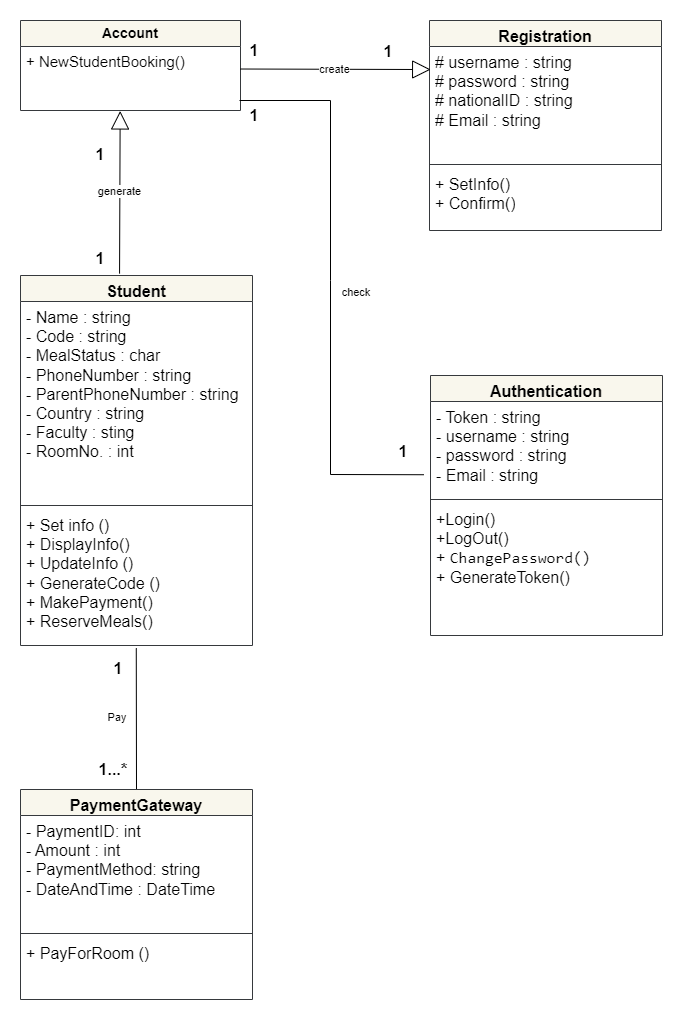

The diagram above was exported from draw.io. Its source (the exported page's mxGraphModel, read from the mxfile embedded in the PNG):
<mxGraphModel dx="1909" dy="964" grid="1" gridSize="10" guides="1" tooltips="1" connect="1" arrows="1" fold="1" page="1" pageScale="1" pageWidth="850" pageHeight="1100" math="0" shadow="0">
  <root>
    <mxCell id="0" />
    <mxCell id="1" parent="0" />
    <mxCell id="kMKM9O3NXvLA-l7srfaH-1" value="&lt;font style=&quot;font-size: 16px;&quot;&gt;Registration&lt;/font&gt;" style="swimlane;fontStyle=1;align=center;verticalAlign=top;childLayout=stackLayout;horizontal=1;startSize=26;horizontalStack=0;resizeParent=1;resizeParentMax=0;resizeLast=0;collapsible=1;marginBottom=0;whiteSpace=wrap;html=1;fillColor=#f9f7ed;strokeColor=#36393d;" parent="1" vertex="1">
      <mxGeometry x="489" y="60" width="232" height="210" as="geometry" />
    </mxCell>
    <mxCell id="kMKM9O3NXvLA-l7srfaH-2" value="&lt;font style=&quot;font-size: 16px;&quot;&gt;# username : string&lt;br&gt;# password : string&lt;br&gt;# nationalID : string&lt;br&gt;# Email : string&lt;/font&gt;" style="text;align=left;verticalAlign=top;spacingLeft=4;spacingRight=4;overflow=hidden;rotatable=0;points=[[0,0.5],[1,0.5]];portConstraint=eastwest;whiteSpace=wrap;html=1;" parent="kMKM9O3NXvLA-l7srfaH-1" vertex="1">
      <mxGeometry y="26" width="232" height="114" as="geometry" />
    </mxCell>
    <mxCell id="kMKM9O3NXvLA-l7srfaH-3" value="" style="line;strokeWidth=1;fillColor=none;align=left;verticalAlign=middle;spacingTop=-1;spacingLeft=3;spacingRight=3;rotatable=0;labelPosition=right;points=[];portConstraint=eastwest;strokeColor=inherit;" parent="kMKM9O3NXvLA-l7srfaH-1" vertex="1">
      <mxGeometry y="140" width="232" height="8" as="geometry" />
    </mxCell>
    <mxCell id="kMKM9O3NXvLA-l7srfaH-4" value="&lt;font style=&quot;font-size: 16px;&quot;&gt;+ SetInfo()&lt;br&gt;+ Confirm()&lt;br&gt;&lt;br&gt;&lt;/font&gt;" style="text;strokeColor=none;fillColor=none;align=left;verticalAlign=top;spacingLeft=4;spacingRight=4;overflow=hidden;rotatable=0;points=[[0,0.5],[1,0.5]];portConstraint=eastwest;whiteSpace=wrap;html=1;" parent="kMKM9O3NXvLA-l7srfaH-1" vertex="1">
      <mxGeometry y="148" width="232" height="62" as="geometry" />
    </mxCell>
    <mxCell id="Wtws5Nx1DDB6sH-XOldX-1" value="&lt;font style=&quot;font-size: 16px;&quot;&gt;Student&lt;/font&gt;" style="swimlane;fontStyle=1;align=center;verticalAlign=top;childLayout=stackLayout;horizontal=1;startSize=26;horizontalStack=0;resizeParent=1;resizeParentMax=0;resizeLast=0;collapsible=1;marginBottom=0;whiteSpace=wrap;html=1;fillColor=#f9f7ed;strokeColor=#36393d;" parent="1" vertex="1">
      <mxGeometry x="80" y="315" width="232" height="370" as="geometry" />
    </mxCell>
    <mxCell id="Wtws5Nx1DDB6sH-XOldX-2" value="&lt;font style=&quot;font-size: 16px;&quot;&gt;- Name : string&lt;br&gt;- Code : string&lt;br&gt;- MealStatus : char&lt;br&gt;- PhoneNumber : string&lt;br&gt;- ParentPhoneNumber : string&lt;br&gt;- Country : string&lt;br&gt;- Faculty : sting&lt;br&gt;- RoomNo. : int&amp;nbsp;&lt;br&gt;&lt;/font&gt;" style="text;align=left;verticalAlign=top;spacingLeft=4;spacingRight=4;overflow=hidden;rotatable=0;points=[[0,0.5],[1,0.5]];portConstraint=eastwest;whiteSpace=wrap;html=1;" parent="Wtws5Nx1DDB6sH-XOldX-1" vertex="1">
      <mxGeometry y="26" width="232" height="200" as="geometry" />
    </mxCell>
    <mxCell id="Wtws5Nx1DDB6sH-XOldX-3" value="" style="line;strokeWidth=1;fillColor=none;align=left;verticalAlign=middle;spacingTop=-1;spacingLeft=3;spacingRight=3;rotatable=0;labelPosition=right;points=[];portConstraint=eastwest;strokeColor=inherit;" parent="Wtws5Nx1DDB6sH-XOldX-1" vertex="1">
      <mxGeometry y="226" width="232" height="8" as="geometry" />
    </mxCell>
    <mxCell id="Wtws5Nx1DDB6sH-XOldX-4" value="&lt;font style=&quot;font-size: 16px;&quot;&gt;+ Set info ()&amp;nbsp;&lt;br&gt;+ DisplayInfo()&amp;nbsp;&lt;br&gt;+ UpdateInfo ()&lt;br&gt;+ GenerateCode ()&lt;br&gt;+ MakePayment()&lt;br&gt;+ ReserveMeals()&lt;br&gt;&lt;/font&gt;" style="text;strokeColor=none;fillColor=none;align=left;verticalAlign=top;spacingLeft=4;spacingRight=4;overflow=hidden;rotatable=0;points=[[0,0.5],[1,0.5]];portConstraint=eastwest;whiteSpace=wrap;html=1;" parent="Wtws5Nx1DDB6sH-XOldX-1" vertex="1">
      <mxGeometry y="234" width="232" height="136" as="geometry" />
    </mxCell>
    <mxCell id="UAOxRx0es65D2q81fJK1-5" value="&lt;b&gt;&lt;font style=&quot;font-size: 14px;&quot;&gt;Account&lt;/font&gt;&lt;/b&gt;" style="swimlane;fontStyle=0;childLayout=stackLayout;horizontal=1;startSize=26;fillColor=#f9f7ed;horizontalStack=0;resizeParent=1;resizeParentMax=0;resizeLast=0;collapsible=1;marginBottom=0;whiteSpace=wrap;html=1;strokeColor=#36393d;" parent="1" vertex="1">
      <mxGeometry x="80" y="60" width="220" height="90" as="geometry" />
    </mxCell>
    <mxCell id="UAOxRx0es65D2q81fJK1-7" value="&lt;font style=&quot;font-size: 15px;&quot;&gt;+ NewStudentBooking()&lt;/font&gt;" style="text;strokeColor=none;fillColor=none;align=left;verticalAlign=top;spacingLeft=4;spacingRight=4;overflow=hidden;rotatable=0;points=[[0,0.5],[1,0.5]];portConstraint=eastwest;whiteSpace=wrap;html=1;" parent="UAOxRx0es65D2q81fJK1-5" vertex="1">
      <mxGeometry y="26" width="220" height="64" as="geometry" />
    </mxCell>
    <mxCell id="UAOxRx0es65D2q81fJK1-9" value="create" style="endArrow=block;endSize=16;endFill=0;html=1;rounded=0;entryX=0.005;entryY=0.395;entryDx=0;entryDy=0;entryPerimeter=0;exitX=0.999;exitY=0.428;exitDx=0;exitDy=0;exitPerimeter=0;" parent="1" edge="1">
      <mxGeometry width="160" relative="1" as="geometry">
        <mxPoint x="299.7800000000002" y="108.51199999999994" as="sourcePoint" />
        <mxPoint x="490.15999999999985" y="109.02999999999975" as="targetPoint" />
      </mxGeometry>
    </mxCell>
    <mxCell id="VuIcaTZ19myAVSUVlpsu-1" value="&lt;font style=&quot;font-size: 16px;&quot;&gt;1&lt;/font&gt;" style="text;html=1;strokeColor=none;fillColor=none;align=center;verticalAlign=middle;whiteSpace=wrap;rounded=0;fontStyle=1;fontSize=16;" parent="1" vertex="1">
      <mxGeometry x="418" y="76" width="60" height="30" as="geometry" />
    </mxCell>
    <mxCell id="VuIcaTZ19myAVSUVlpsu-2" value="&lt;font style=&quot;font-size: 16px;&quot;&gt;1&lt;/font&gt;" style="text;html=1;strokeColor=none;fillColor=none;align=center;verticalAlign=middle;whiteSpace=wrap;rounded=0;fontStyle=1;fontSize=16;" parent="1" vertex="1">
      <mxGeometry x="284" y="75" width="60" height="30" as="geometry" />
    </mxCell>
    <mxCell id="VuIcaTZ19myAVSUVlpsu-3" value="generate" style="endArrow=block;endSize=16;endFill=0;html=1;rounded=0;entryX=0.453;entryY=1.007;entryDx=0;entryDy=0;entryPerimeter=0;exitX=0.427;exitY=-0.005;exitDx=0;exitDy=0;exitPerimeter=0;" parent="1" source="Wtws5Nx1DDB6sH-XOldX-1" target="UAOxRx0es65D2q81fJK1-7" edge="1">
      <mxGeometry width="160" relative="1" as="geometry">
        <mxPoint x="180" y="310" as="sourcePoint" />
        <mxPoint x="371" y="310" as="targetPoint" />
      </mxGeometry>
    </mxCell>
    <mxCell id="VuIcaTZ19myAVSUVlpsu-4" value="&lt;font style=&quot;font-size: 16px;&quot;&gt;1&lt;/font&gt;" style="text;html=1;strokeColor=none;fillColor=none;align=center;verticalAlign=middle;whiteSpace=wrap;rounded=0;fontStyle=1;fontSize=16;" parent="1" vertex="1">
      <mxGeometry x="130" y="179" width="60" height="30" as="geometry" />
    </mxCell>
    <mxCell id="VuIcaTZ19myAVSUVlpsu-5" value="&lt;font style=&quot;font-size: 16px;&quot;&gt;1&lt;/font&gt;" style="text;html=1;strokeColor=none;fillColor=none;align=center;verticalAlign=middle;whiteSpace=wrap;rounded=0;fontStyle=1;fontSize=16;" parent="1" vertex="1">
      <mxGeometry x="130" y="283" width="60" height="30" as="geometry" />
    </mxCell>
    <mxCell id="UOJfNt2xSodMvl5HOGae-1" value="" style="endArrow=none;html=1;rounded=0;exitX=0.5;exitY=0;exitDx=0;exitDy=0;entryX=0.499;entryY=1.02;entryDx=0;entryDy=0;entryPerimeter=0;" parent="1" source="1EkBt12gbWKnZ6AdMtFK-1" target="Wtws5Nx1DDB6sH-XOldX-4" edge="1">
      <mxGeometry width="50" height="50" relative="1" as="geometry">
        <mxPoint x="481.1400000000001" y="484.196" as="sourcePoint" />
        <mxPoint x="196" y="730" as="targetPoint" />
      </mxGeometry>
    </mxCell>
    <mxCell id="UOJfNt2xSodMvl5HOGae-2" value="&lt;font style=&quot;font-size: 16px;&quot;&gt;1&lt;/font&gt;" style="text;html=1;strokeColor=none;fillColor=none;align=center;verticalAlign=middle;whiteSpace=wrap;rounded=0;fontStyle=1;fontSize=16;" parent="1" vertex="1">
      <mxGeometry x="148" y="693" width="60" height="30" as="geometry" />
    </mxCell>
    <mxCell id="yU7zxIsdoQhEgrXp61Y1-1" value="&lt;font style=&quot;font-size: 16px;&quot;&gt;1...&lt;/font&gt;&lt;font style=&quot;font-size: 17px;&quot;&gt;*&lt;/font&gt;" style="text;html=1;strokeColor=none;fillColor=none;align=center;verticalAlign=middle;whiteSpace=wrap;rounded=0;fontStyle=1;fontSize=16;" parent="1" vertex="1">
      <mxGeometry x="143" y="795" width="60" height="30" as="geometry" />
    </mxCell>
    <mxCell id="1EkBt12gbWKnZ6AdMtFK-1" value="&lt;font style=&quot;font-size: 16px;&quot;&gt;PaymentGateway&lt;/font&gt;" style="swimlane;fontStyle=1;align=center;verticalAlign=top;childLayout=stackLayout;horizontal=1;startSize=26;horizontalStack=0;resizeParent=1;resizeParentMax=0;resizeLast=0;collapsible=1;marginBottom=0;whiteSpace=wrap;html=1;fillColor=#f9f7ed;strokeColor=#36393d;" parent="1" vertex="1">
      <mxGeometry x="80" y="829" width="232" height="210" as="geometry" />
    </mxCell>
    <mxCell id="1EkBt12gbWKnZ6AdMtFK-2" value="&lt;font style=&quot;font-size: 16px;&quot;&gt;- PaymentID: int&lt;br style=&quot;border-color: var(--border-color);&quot;&gt;- Amount : int&lt;br style=&quot;border-color: var(--border-color);&quot;&gt;- PaymentMethod: string&lt;br style=&quot;border-color: var(--border-color);&quot;&gt;- DateAndTime : DateTime&lt;/font&gt;" style="text;align=left;verticalAlign=top;spacingLeft=4;spacingRight=4;overflow=hidden;rotatable=0;points=[[0,0.5],[1,0.5]];portConstraint=eastwest;whiteSpace=wrap;html=1;" parent="1EkBt12gbWKnZ6AdMtFK-1" vertex="1">
      <mxGeometry y="26" width="232" height="114" as="geometry" />
    </mxCell>
    <mxCell id="1EkBt12gbWKnZ6AdMtFK-3" value="" style="line;strokeWidth=1;fillColor=none;align=left;verticalAlign=middle;spacingTop=-1;spacingLeft=3;spacingRight=3;rotatable=0;labelPosition=right;points=[];portConstraint=eastwest;strokeColor=inherit;" parent="1EkBt12gbWKnZ6AdMtFK-1" vertex="1">
      <mxGeometry y="140" width="232" height="8" as="geometry" />
    </mxCell>
    <mxCell id="1EkBt12gbWKnZ6AdMtFK-4" value="&lt;font style=&quot;font-size: 16px;&quot;&gt;+ PayForRoom ()&lt;br&gt;&lt;br&gt;&lt;/font&gt;" style="text;strokeColor=none;fillColor=none;align=left;verticalAlign=top;spacingLeft=4;spacingRight=4;overflow=hidden;rotatable=0;points=[[0,0.5],[1,0.5]];portConstraint=eastwest;whiteSpace=wrap;html=1;" parent="1EkBt12gbWKnZ6AdMtFK-1" vertex="1">
      <mxGeometry y="148" width="232" height="62" as="geometry" />
    </mxCell>
    <mxCell id="S2WtmlrmsdYAP47RlOSW-6" value="&lt;font style=&quot;font-size: 16px;&quot;&gt;Authentication&lt;/font&gt;" style="swimlane;fontStyle=1;align=center;verticalAlign=top;childLayout=stackLayout;horizontal=1;startSize=26;horizontalStack=0;resizeParent=1;resizeParentMax=0;resizeLast=0;collapsible=1;marginBottom=0;whiteSpace=wrap;html=1;fillColor=#f9f7ed;strokeColor=#36393d;" parent="1" vertex="1">
      <mxGeometry x="490" y="415" width="232" height="260" as="geometry" />
    </mxCell>
    <mxCell id="S2WtmlrmsdYAP47RlOSW-7" value="&lt;font style=&quot;font-size: 16px;&quot;&gt;- Token : string&lt;br&gt;- username : string&lt;br&gt;- password : string&lt;br&gt;- Email : string&lt;br&gt;&lt;/font&gt;" style="text;align=left;verticalAlign=top;spacingLeft=4;spacingRight=4;overflow=hidden;rotatable=0;points=[[0,0.5],[1,0.5]];portConstraint=eastwest;whiteSpace=wrap;html=1;" parent="S2WtmlrmsdYAP47RlOSW-6" vertex="1">
      <mxGeometry y="26" width="232" height="94" as="geometry" />
    </mxCell>
    <mxCell id="S2WtmlrmsdYAP47RlOSW-8" value="" style="line;strokeWidth=1;fillColor=none;align=left;verticalAlign=middle;spacingTop=-1;spacingLeft=3;spacingRight=3;rotatable=0;labelPosition=right;points=[];portConstraint=eastwest;strokeColor=inherit;" parent="S2WtmlrmsdYAP47RlOSW-6" vertex="1">
      <mxGeometry y="120" width="232" height="8" as="geometry" />
    </mxCell>
    <mxCell id="S2WtmlrmsdYAP47RlOSW-9" value="&lt;font style=&quot;&quot;&gt;&lt;span style=&quot;font-size: 16px;&quot;&gt;+Login()&lt;/span&gt;&lt;br&gt;&lt;span style=&quot;font-size: 16px;&quot;&gt;+LogOut()&lt;/span&gt;&lt;br&gt;&lt;span style=&quot;font-size: 16px;&quot;&gt;+ &lt;font face=&quot;Söhne Mono, Monaco, Andale Mono, Ubuntu Mono, monospace&quot;&gt;ChangePassword()&lt;br&gt;&lt;/font&gt;&lt;/span&gt;&lt;font style=&quot;font-size: 16px;&quot;&gt;+ GenerateToken()&lt;/font&gt;&lt;br&gt;&lt;/font&gt;" style="text;strokeColor=none;fillColor=none;align=left;verticalAlign=top;spacingLeft=4;spacingRight=4;overflow=hidden;rotatable=0;points=[[0,0.5],[1,0.5]];portConstraint=eastwest;whiteSpace=wrap;html=1;" parent="S2WtmlrmsdYAP47RlOSW-6" vertex="1">
      <mxGeometry y="128" width="232" height="132" as="geometry" />
    </mxCell>
    <mxCell id="CjRNcGkvQscJXgAsc64V-1" value="" style="endArrow=none;html=1;rounded=0;exitX=-0.029;exitY=0.779;exitDx=0;exitDy=0;entryX=0.25;entryY=1;entryDx=0;entryDy=0;exitPerimeter=0;" parent="1" source="S2WtmlrmsdYAP47RlOSW-7" edge="1">
      <mxGeometry width="50" height="50" relative="1" as="geometry">
        <mxPoint x="381" y="850" as="sourcePoint" />
        <mxPoint x="299" y="140" as="targetPoint" />
        <Array as="points">
          <mxPoint x="390" y="514" />
          <mxPoint x="390" y="320" />
          <mxPoint x="390" y="140" />
        </Array>
      </mxGeometry>
    </mxCell>
    <mxCell id="CjRNcGkvQscJXgAsc64V-3" value="&lt;font style=&quot;font-size: 16px;&quot;&gt;1&lt;/font&gt;" style="text;html=1;strokeColor=none;fillColor=none;align=center;verticalAlign=middle;whiteSpace=wrap;rounded=0;fontStyle=1;fontSize=16;" parent="1" vertex="1">
      <mxGeometry x="433" y="476" width="60" height="30" as="geometry" />
    </mxCell>
    <mxCell id="CjRNcGkvQscJXgAsc64V-4" value="&lt;font style=&quot;font-size: 16px;&quot;&gt;1&lt;/font&gt;" style="text;html=1;strokeColor=none;fillColor=none;align=center;verticalAlign=middle;whiteSpace=wrap;rounded=0;fontStyle=1;fontSize=16;" parent="1" vertex="1">
      <mxGeometry x="284" y="140" width="60" height="30" as="geometry" />
    </mxCell>
    <mxCell id="Ozlk_4evnyrnnD-nwdW9-1" value="&lt;font style=&quot;font-weight: normal; font-size: 11px;&quot;&gt;Pay&lt;/font&gt;" style="text;html=1;strokeColor=none;fillColor=none;align=center;verticalAlign=middle;whiteSpace=wrap;rounded=0;fontStyle=1;fontSize=16;" parent="1" vertex="1">
      <mxGeometry x="147" y="740" width="60" height="30" as="geometry" />
    </mxCell>
    <mxCell id="Ozlk_4evnyrnnD-nwdW9-2" value="&lt;font style=&quot;font-weight: normal; font-size: 11px;&quot;&gt;check&lt;/font&gt;" style="text;html=1;strokeColor=none;fillColor=none;align=center;verticalAlign=middle;whiteSpace=wrap;rounded=0;fontStyle=1;fontSize=16;" parent="1" vertex="1">
      <mxGeometry x="386" y="315" width="60" height="30" as="geometry" />
    </mxCell>
  </root>
</mxGraphModel>